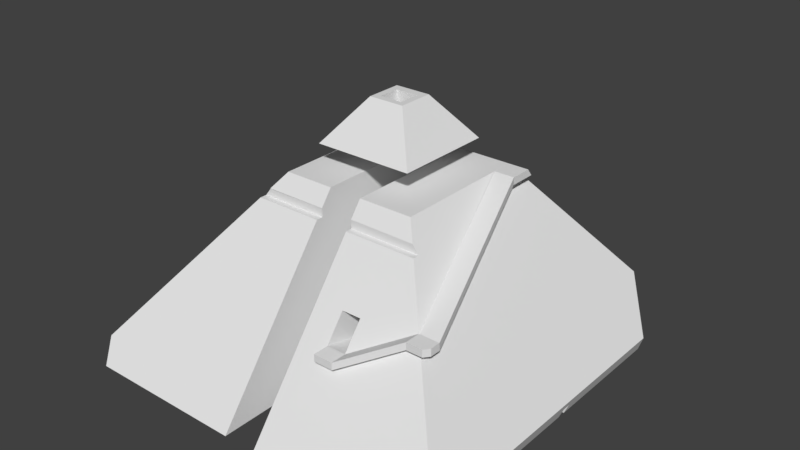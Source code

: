 # Source: pyramid_3.blend  (saved by Blender 2.77.0; exported with 4.5.12 LTS)
import bpy
from mathutils import Matrix  # noqa: F401  (used for matrix-valued properties, if any)

bpy.ops.wm.read_factory_settings(use_empty=True)
scene = bpy.context.scene
scene.name = 'Scene'

# ---- collections
col_collection_1 = bpy.data.collections.new('Collection 1'); scene.collection.children.link(col_collection_1)

# ---- node groups
ng_auto_smooth = bpy.data.node_groups.new('Auto Smooth', 'GeometryNodeTree')
_s = ng_auto_smooth.interface.new_socket(name='Geometry', in_out='OUTPUT', socket_type='NodeSocketGeometry')
_s = ng_auto_smooth.interface.new_socket(name='Geometry', in_out='INPUT', socket_type='NodeSocketGeometry')
_s = ng_auto_smooth.interface.new_socket(name='Angle', in_out='INPUT', socket_type='NodeSocketFloat')
_s.subtype = 'ANGLE'
_s.min_value = 0.0
_s.max_value = 3.142
ng_auto_smooth.is_modifier = True
_N = ng_auto_smooth.nodes; _L = ng_auto_smooth.links
n0 = _N.new('NodeGroupOutput'); n0.name = 'Group Output'; n0.location = (480, -100)
n1 = _N.new('NodeGroupInput'); n1.name = 'Group Input'; n1.location = (-420, -300)
n2 = _N.new('NodeGroupInput'); n2.name = 'Group Input.001'; n2.location = (-60, -100)
n3 = _N.new('GeometryNodeSetShadeSmooth'); n3.name = 'Set Shade Smooth'; n3.location = (120, -100)
n3.domain = 'EDGE'
n4 = _N.new('GeometryNodeSetShadeSmooth'); n4.name = 'Set Shade Smooth.001'; n4.location = (300, -100)
n5 = _N.new('GeometryNodeInputMeshEdgeAngle'); n5.name = 'Edge Angle'; n5.location = (-420, -220)
n6 = _N.new('GeometryNodeInputEdgeSmooth'); n6.name = 'Is Edge Smooth'; n6.location = (-60, -160)
n7 = _N.new('GeometryNodeInputShadeSmooth'); n7.name = 'Is Face Smooth'; n7.location = (-240, -340)
n8 = _N.new('FunctionNodeBooleanMath'); n8.name = 'Boolean Math'; n8.location = (-60, -220)
n9 = _N.new('FunctionNodeCompare'); n9.name = 'Compare'; n9.location = (-240, -180)
n9.operation = 'LESS_EQUAL'
_L.new(n5.outputs[0], n9.inputs[0])
_L.new(n4.outputs[0], n0.inputs[0])
_L.new(n1.outputs[1], n9.inputs[1])
_L.new(n9.outputs[0], n8.inputs[0])
_L.new(n7.outputs[0], n8.inputs[1])
_L.new(n2.outputs[0], n3.inputs[0])
_L.new(n6.outputs[0], n3.inputs[1])
_L.new(n3.outputs[0], n4.inputs[0])
_L.new(n8.outputs[0], n3.inputs[2])
n0.is_active_output = True

# ---- world
world_world = bpy.data.worlds.new('World'); scene.world = world_world
world_world.color = (0.05088, 0.05088, 0.05088)
world_world.use_sun_shadow = False
world_world.sun_shadow_jitter_overblur = 0.0
world_world.cycles.sampling_method = 'MANUAL'

# ---- meshes
me_plane_001 = bpy.data.meshes.new('Plane.001')
me_plane_001.from_pydata([(-0.6081, 0.6094, 2.515), (-0.6005, -0.599, 2.515), (0.6079, -0.5915, 2.515), (0.6004, 0.617, 2.515), (0.838, 0.8576, 2.2), (0.8486, -0.8291, 2.2), (-0.8487, 0.8471, 2.2), (-0.8382, -0.8397, 2.2), (0.2183, -0.2067, 3.026), (0.2156, 0.2274, 3.026), (-0.2185, 0.2247, 3.026), (-0.2158, -0.2094, 3.026), (-0.2308, 0.8509, 2.2), (-0.2202, -0.8358, 2.2), (0.175, 0.8535, 2.2), (0.1855, -0.8333, 2.2), (0.1645, 2.527, -0.009184), (0.196, -2.507, -0.009184), (-0.2412, 2.525, -0.009184), (-0.2097, -2.51, -0.009184), (-2.186, -2.522, -0.009184), (-2.304, -2.324, 0.2536), (2.243, -2.494, -0.009184), (2.347, -2.309, 0.2344), (2.323, 1.536, 0.2344), (1.315, 2.535, -0.009184), (2.217, 1.642, -0.009184), (1.911, 1.944, 0.7748), (-1.517, 2.517, -0.009184), (-2.213, 1.809, -0.009184), (-2.021, 2.005, 0.6626), (-2.329, 1.692, 0.2536), (0.1864, -0.9734, 1.908), (0.1869, -1.055, 1.908), (-0.2193, -0.9736, 1.908), (-0.2188, -1.057, 1.908), (-1.059, -0.9738, 1.908), (-1.058, -1.062, 1.908), (1.071, -0.9731, 1.908), (1.071, -1.049, 1.908), (0.1864, -0.9734, 2.012), (-0.2193, -0.9736, 2.012), (-0.9796, -0.9738, 2.012), (0.9944, -0.9732, 2.009), (0.5394, -0.9733, 2.012), (0.1864, -0.9755, 2.012), (-0.2193, -0.9781, 2.012), (-0.9795, -0.9828, 2.012), (0.1379, -0.1312, 2.515), (0.1379, -0.1312, 3.026), (-0.138, -0.1313, 2.515), (-0.138, -0.1313, 3.026), (0.1378, 0.1312, 2.515), (0.1378, 0.1312, 3.026), (-0.1381, 0.1311, 2.515), (-0.1381, 0.1311, 3.026), (0.1806, -0.04111, -0.009184), (-0.2252, -0.04124, -0.009184), (-2.202, -0.0419, -0.009184), (0.1806, -0.04111, 0.1172), (-0.2252, -0.04124, 0.1172), (-2.258, -0.04192, 0.1172), (2.282, -0.04041, 0.1172), (2.227, -0.04043, -0.009184), (0.1799, 0.05791, 0.1172), (-0.2258, 0.05778, 0.1172), (-2.202, 0.05712, -0.009184), (-2.258, 0.0571, 0.1172), (2.282, 0.05861, 0.1172), (0.1799, 0.05791, -0.009184), (-0.2258, 0.05778, -0.009184), (2.227, 0.05859, -0.009184), (0.5309, 2.51, 0.01703), (0.5323, -1.73, 1.014), (0.7657, 2.512, 0.01663), (0.7671, -1.728, 1.014), (0.7658, 2.182, 0.4515), (0.767, -1.498, 1.317), (0.531, 2.18, 0.4519), (0.5322, -1.5, 1.317), (1.458, -1.433, 1.394), (0.5324, -1.923, 1.014), (0.7672, -1.921, 1.014), (1.458, -1.626, 1.394), (0.5324, -1.923, 0.9254), (0.7672, -1.921, 0.9252), (1.458, -1.626, 1.305), (0.5323, -1.724, 0.9254), (0.7671, -1.723, 0.9252), (1.458, -1.428, 1.305), (1.706, -1.433, 1.394), (1.706, -1.428, 1.305), (0.8441, 0.5879, 2.202), (0.8441, 0.5931, 2.113), (1.092, 0.588, 2.202), (1.092, 0.5932, 2.113), (0.844, 0.9236, 2.113), (1.092, 0.8566, 2.202), (1.092, 0.9236, 2.113), (1.706, -1.557, 1.394), (1.654, -1.626, 1.394), (1.654, -1.626, 1.38), (1.706, -1.557, 1.305), (1.654, -1.626, 1.305)], [], [(2, 1, 50, 48, 52, 3), (2, 8, 11, 1), (0, 10, 9, 3), (3, 9, 8, 2), (1, 11, 10, 0), (5, 4, 14, 15), (10, 11, 51, 55, 53, 9), (13, 7, 47, 46), (14, 4, 27, 25, 74, 76, 78, 16), (16, 25, 26, 71, 69), (13, 12, 6, 7), (16, 69, 64, 59, 56, 17, 33, 32, 40, 45, 15, 14), (18, 12, 13, 46, 41, 34, 35, 19, 57, 60, 65, 70), (21, 37, 36, 42, 47, 7, 6, 30, 31), (20, 21, 31, 29, 66, 67, 61, 58), (23, 39, 77, 75, 73, 33, 17, 22), (26, 24, 23, 22, 63, 62, 68, 71), (24, 26, 25, 27), (27, 4, 5, 43, 38, 39, 23, 24), (30, 6, 12, 18, 28), (28, 18, 70, 66, 29), (31, 30, 28, 29), (44, 40, 32, 38, 43), (41, 42, 36, 34), (42, 41, 46, 47), (40, 44, 45), (43, 5, 15, 45, 44), (37, 21, 20, 19, 35), (38, 32, 33, 39), (34, 36, 37, 35), (55, 54, 52, 53), (9, 53, 49, 51, 11, 8), (3, 52, 54, 50, 1, 0), (49, 48, 50, 51), (53, 52, 48, 49), (51, 50, 54, 55), (63, 22, 17, 56), (61, 60, 57, 58), (59, 62, 63, 56), (57, 19, 20, 58), (68, 64, 69, 71), (65, 67, 66, 70), (62, 59, 64, 68), (60, 61, 67, 65), (75, 74, 72, 73), (79, 78, 76, 77), (25, 16, 78, 72, 74), (73, 72, 78, 79), (77, 76, 74, 75), (39, 33, 73, 79, 77), (75, 82, 83, 80), (75, 73, 81, 82), (82, 85, 86, 83), (82, 81, 84, 85), (85, 88, 89, 86), (85, 84, 87, 88), (89, 91, 102, 103, 86), (86, 103, 101, 100, 83), (83, 100, 99, 90, 80), (90, 94, 92, 80), (89, 93, 95, 91), (94, 97, 4, 92), (93, 96, 98, 95), (98, 96, 4, 97), (90, 99, 102, 91), (91, 95, 94, 90), (94, 95, 98, 97), (73, 87, 84, 81), (101, 103, 102, 99, 100)])
_k = set([(0, 1), (0, 3), (0, 10), (1, 2), (1, 11), (2, 3), (2, 8), (3, 9), (4, 5), (4, 14), (4, 27), (5, 15), (5, 43), (6, 7), (6, 12), (6, 30), (7, 13), (7, 47), (8, 9), (8, 11), (9, 10), (10, 11), (12, 13), (12, 18), (13, 46), (14, 15), (14, 16), (15, 45), (16, 25), (16, 69), (17, 22), (17, 33), (17, 56), (18, 28), (18, 70), (19, 20), (19, 35), (19, 57), (20, 21), (20, 58), (21, 31), (21, 37), (22, 23), (22, 63), (23, 24), (23, 39), (24, 26), (24, 27), (25, 26), (25, 27), (26, 71), (28, 29), (28, 30), (29, 31), (29, 66), (30, 31), (32, 33), (32, 38), (32, 40), (33, 39), (34, 35), (34, 36), (34, 41), (35, 37), (36, 37), (36, 42), (38, 39), (38, 43), (40, 44), (40, 45), (41, 42), (41, 46), (42, 47), (43, 44), (44, 45), (46, 47), (48, 49), (48, 50), (48, 52), (49, 51), (49, 53), (50, 51), (50, 54), (51, 55), (52, 53), (52, 54), (53, 55), (54, 55), (56, 59), (56, 63), (57, 58), (57, 60), (58, 61), (59, 62), (59, 64), (60, 61), (60, 65), (61, 67), (62, 63), (62, 68), (64, 68), (64, 69), (65, 67), (65, 70), (66, 67), (66, 70), (68, 71), (69, 71)])
me_plane_001.attributes.new('sharp_edge', 'BOOLEAN', 'EDGE').data.foreach_set('value', [ (min(e.vertices), max(e.vertices)) in _k for e in me_plane_001.edges])
_uv = me_plane_001.uv_layers.new(name='UVMap')
_uv.uv.foreach_set('vector', [0.9449, 0.3838, 0.9449, 0.3838, 0.9449, 0.3838, 0.9449, 0.3838, 0.9449, 0.3838, 0.9449, 0.3838, 0.9449, 0.3838, 0.9449, 0.3838, 0.9449, 0.3838, 0.9449, 0.3838, 0.9449, 0.3838, 0.9449, 0.3838, 0.9449, 0.3838, 0.9449, 0.3838, 0.9449, 0.3838, 0.9449, 0.3838, 0.9449, 0.3838, 0.9449, 0.3838, 0.9449, 0.3838, 0.9449, 0.3838, 0.9449, 0.3838, 0.9449, 0.3838, 0.9449, 0.3838, 0.9449, 0.3838, 0.9449, 0.3838, 0.9449, 0.3838, 0.9449, 0.3838, 0.9449, 0.3838, 0.9449, 0.3838, 0.9449, 0.3838, 0.9449, 0.3838, 0.9449, 0.3838, 0.9449, 0.3838, 0.9449, 0.3838, 0.9449, 0.3838, 0.9449, 0.3838, 0.9449, 0.3838, 0.9449, 0.3838, 0.9449, 0.3838, 0.9449, 0.3838, 0.9449, 0.3838, 0.9449, 0.3838, 0.9449, 0.3838, 0.9449, 0.3838, 0.9449, 0.3838, 0.9449, 0.3838, 0.9449, 0.3838, 0.9449, 0.3838, 0.9449, 0.3838, 0.9449, 0.3838, 0.9449, 0.3838, 0.9449, 0.3838, 0.9449, 0.3838, 0.9449, 0.3838, 0.9449, 0.3838, 0.9449, 0.3838, 0.9449, 0.3838, 0.9449, 0.3838, 0.9449, 0.3838, 0.9449, 0.3838, 0.9449, 0.3838, 0.9449, 0.3838, 0.9449, 0.3838, 0.9449, 0.3838, 0.9449, 0.3838, 0.9449, 0.3838, 0.9449, 0.3838, 0.9449, 0.3838, 0.9449, 0.3838, 0.9449, 0.3838, 0.9449, 0.3838, 0.9449, 0.3838, 0.9449, 0.3838, 0.9449, 0.3838, 0.9449, 0.3838, 0.9449, 0.3838, 0.9449, 0.3838, 0.9449, 0.3838, 0.9449, 0.3838, 0.9449, 0.3838, 0.9449, 0.3838, 0.9449, 0.3838, 0.9449, 0.3838, 0.9449, 0.3838, 0.9449, 0.3838, 0.9449, 0.3838, 0.9449, 0.3838, 0.9449, 0.3838, 0.9449, 0.3838, 0.9449, 0.3838, 0.9449, 0.3838, 0.9449, 0.3838, 0.9449, 0.3838, 0.9449, 0.3838, 0.9449, 0.3838, 0.9449, 0.3838, 0.9449, 0.3838, 0.9449, 0.3838, 0.9449, 0.3838, 0.9449, 0.3838, 0.9449, 0.3838, 0.9449, 0.3838, 0.9449, 0.3838, 0.9449, 0.3838, 0.9449, 0.3838, 0.9449, 0.3838, 0.9449, 0.3838, 0.9449, 0.3838, 0.9449, 0.3838, 0.9449, 0.3838, 0.9449, 0.3838, 0.9449, 0.3838, 0.9449, 0.3838, 0.9449, 0.3838, 0.9449, 0.3838, 0.9449, 0.3838, 0.9449, 0.3838, 0.9449, 0.3838, 0.9449, 0.3838, 0.9449, 0.3838, 0.9449, 0.3838, 0.9449, 0.3838, 0.9449, 0.3838, 0.9449, 0.3838, 0.9449, 0.3838, 0.9449, 0.3838, 0.9449, 0.3838, 0.9449, 0.3838, 0.9449, 0.3838, 0.9449, 0.3838, 0.9449, 0.3838, 0.9449, 0.3838, 0.9449, 0.3838, 0.9449, 0.3838, 0.9449, 0.3838, 0.9449, 0.3838, 0.9449, 0.3838, 0.9449, 0.3838, 0.9449, 0.3838, 0.9449, 0.3838, 0.9449, 0.3838, 0.9449, 0.3838, 0.9449, 0.3838, 0.9449, 0.3838, 0.9449, 0.3838, 0.9449, 0.3838, 0.9449, 0.3838, 0.9449, 0.3838, 0.9449, 0.3838, 0.9449, 0.3838, 0.9449, 0.3838, 0.9449, 0.3838, 0.9449, 0.3838, 0.9449, 0.3838, 0.9449, 0.3838, 0.9449, 0.3838, 0.9449, 0.3838, 0.9449, 0.3838, 0.9449, 0.3838, 0.9449, 0.3838, 0.9449, 0.3838, 0.9449, 0.3838, 0.9449, 0.3838, 0.9449, 0.3838, 0.9449, 0.3838, 0.9449, 0.3838, 0.9449, 0.3838, 0.9449, 0.3838, 0.9449, 0.3838, 0.9449, 0.3838, 0.9449, 0.3838, 0.9449, 0.3838, 0.9449, 0.3838, 0.9449, 0.3838, 0.9449, 0.3838, 0.9449, 0.3838, 0.9449, 0.3838, 0.9449, 0.3838, 0.9449, 0.3838, 0.9449, 0.3838, 0.9449, 0.3838, 0.9449, 0.3838, 0.9449, 0.3838, 0.9449, 0.3838, 0.9449, 0.3838, 0.9449, 0.3838, 0.9449, 0.3838, 0.9449, 0.3838, 0.9449, 0.3838, 0.9449, 0.3838, 0.9449, 0.3838, 0.9449, 0.3838, 0.9449, 0.3838, 0.9449, 0.3838, 0.9449, 0.3838, 0.9449, 0.3838, 0.9449, 0.3838, 0.9449, 0.3838, 0.9449, 0.3838, 0.9449, 0.3838, 0.9449, 0.3838, 0.9449, 0.3838, 0.9449, 0.3838, 0.9449, 0.3838, 0.9449, 0.3838, 0.9449, 0.3838, 0.9449, 0.3838, 0.9449, 0.3838, 0.9449, 0.3838, 0.9449, 0.3838, 0.9449, 0.3838, 0.9449, 0.3838, 0.9449, 0.3838, 0.9449, 0.3838, 0.9449, 0.3838, 0.9449, 0.3838, 0.9449, 0.3838, 0.9449, 0.3838, 0.9449, 0.3838, 0.9449, 0.3838, 0.9449, 0.3838, 0.9449, 0.3838, 0.9449, 0.3838, 0.9449, 0.3838, 0.9449, 0.3838, 0.9449, 0.3838, 0.9449, 0.3838, 0.9449, 0.3838, 0.9449, 0.3838, 0.9449, 0.3838, 0.9449, 0.3838, 0.9449, 0.3838, 0.9449, 0.3838, 0.9449, 0.3838, 0.9449, 0.3838, 0.9449, 0.3838, 0.9449, 0.3838, 0.9449, 0.3838, 0.9449, 0.3838, 0.9449, 0.3838, 0.9449, 0.3838, 0.9449, 0.3838, 0.9449, 0.3838, 0.9449, 0.3838, 0.9449, 0.3838, 0.9449, 0.3838, 0.9449, 0.3838, 0.9449, 0.3838, 0.9449, 0.3838, 0.9449, 0.3838, 0.9449, 0.3838, 0.9449, 0.3838, 0.9449, 0.3838, 0.9449, 0.3838, 0.9449, 0.3838, 0.9449, 0.3838, 0.9449, 0.3838, 0.9449, 0.3838, 0.9449, 0.3838, 0.9449, 0.3838, 0.9449, 0.3838, 0.9449, 0.3838, 0.9449, 0.3838, 0.9449, 0.3838, 0.9449, 0.3838, 0.9449, 0.3838, 0.9449, 0.3838, 0.9449, 0.3838, 0.9449, 0.3838, 0.9449, 0.3838, 0.9449, 0.3838, 0.9449, 0.3838, 0.9449, 0.3838, 0.9449, 0.3838, 0.9449, 0.3838, 0.9449, 0.3838, 0.9449, 0.3838, 0.9449, 0.3838, 0.9449, 0.3838, 0.9449, 0.3838, 0.9449, 0.3838, 0.9449, 0.3838, 0.9449, 0.3838, 0.9449, 0.3838, 0.9449, 0.3838, 0.9449, 0.3838, 0.9449, 0.3838, 0.9449, 0.3838, 0.9449, 0.3838, 0.9449, 0.3838, 0.9449, 0.3838, 0.9449, 0.3838, 0.9449, 0.3838, 0.9449, 0.3838, 0.9449, 0.3838, 0.9449, 0.3838, 0.9449, 0.3838, 0.9449, 0.3838, 0.9449, 0.3838, 0.9449, 0.3838, 0.9449, 0.3838, 0.9449, 0.3838, 0.9449, 0.3838, 0.9449, 0.3838, 0.9449, 0.3838, 0.9449, 0.3838, 0.9449, 0.3838, 0.9449, 0.3838, 0.9449, 0.3838, 0.9449, 0.3838, 0.9449, 0.3838, 0.9449, 0.3838, 0.9449, 0.3838, 0.9449, 0.3838, 0.9449, 0.3838, 0.9449, 0.3838, 0.9449, 0.3838, 0.9449, 0.3838, 0.9449, 0.3838, 0.9449, 0.3838, 0.9449, 0.3838, 0.9449, 0.3838, 0.9449, 0.3838, 0.9449, 0.3838, 0.9449, 0.3838, 0.9449, 0.3838, 0.9449, 0.3838, 0.9449, 0.3838, 0.9449, 0.3838, 0.9449, 0.3838, 0.9449, 0.3838, 0.9449, 0.3838, 0.9449, 0.3838, 0.9449, 0.3838, 0.9449, 0.3838, 0.9449, 0.3838])
me_plane_001.use_remesh_preserve_volume = False
me_plane_001.use_remesh_preserve_attributes = False
me_plane_001.use_mirror_vertex_groups = False
me_plane_001.update()

# ---- objects
ob_pyramid = bpy.data.objects.new('Pyramid', me_plane_001)

# ---- transforms, parenting, visibility, modifiers, constraints
ob_pyramid.location = (0.0, 0.0, 0.0)
ob_pyramid.rotation_euler = (0.0, -0.0, -0.005796)
ob_pyramid.lineart.crease_threshold = 0.0
_m = ob_pyramid.modifiers.new('Auto Smooth', 'NODES')
_m.node_group = ng_auto_smooth
_gi = [s.identifier for s in ng_auto_smooth.interface.items_tree if s.item_type == 'SOCKET' and s.in_out == 'INPUT']
_m[_gi[1]] = 1.047  # Angle

# ---- collection membership
col_collection_1.objects.link(ob_pyramid)

# ---- scene / render settings (as saved in the file)
scene.frame_start = 1; scene.frame_end = 250; scene.frame_set(2)
scene.render.engine = 'BLENDER_EEVEE_NEXT'
scene.render.resolution_percentage = 50
scene.render.dither_intensity = 0.0
scene.cycles.use_denoising = False
scene.cycles.samples = 128
scene.cycles.sampling_pattern = 'TABULATED_SOBOL'
scene.cycles.light_sampling_threshold = 0.0
scene.cycles.use_adaptive_sampling = False
scene.cycles.use_light_tree = False
scene.cycles.blur_glossy = 0.0
scene.cycles.sample_clamp_indirect = 0.0
scene.view_settings.view_transform = 'Standard'
bpy.context.view_layer.update()

# ---- added for rendering (the .blend has no active camera and no usable light): camera, sun
cam_auto = bpy.data.cameras.new('AutoCamera')
cam_auto.lens = 50.0
cam_auto.sensor_width = 36.0
cam_auto.clip_end = 1000.0
ob_auto_camera = bpy.data.objects.new('AutoCamera', cam_auto)
scene.collection.objects.link(ob_auto_camera)
ob_auto_camera.location = (7.00662, -8.39069, 7.10647)
ob_auto_camera.rotation_euler = (1.09748, -7.21219e-08, 0.694738)
scene.camera = ob_auto_camera
light_auto_sun = bpy.data.lights.new('AutoSun', 'SUN')
light_auto_sun.energy = 3.0
light_auto_sun.angle = 0.0523599
ob_auto_sun = bpy.data.objects.new('AutoSun', light_auto_sun)
scene.collection.objects.link(ob_auto_sun)
ob_auto_sun.rotation_euler = (0.872665, 0.174533, 0.523599)
bpy.context.view_layer.update()
